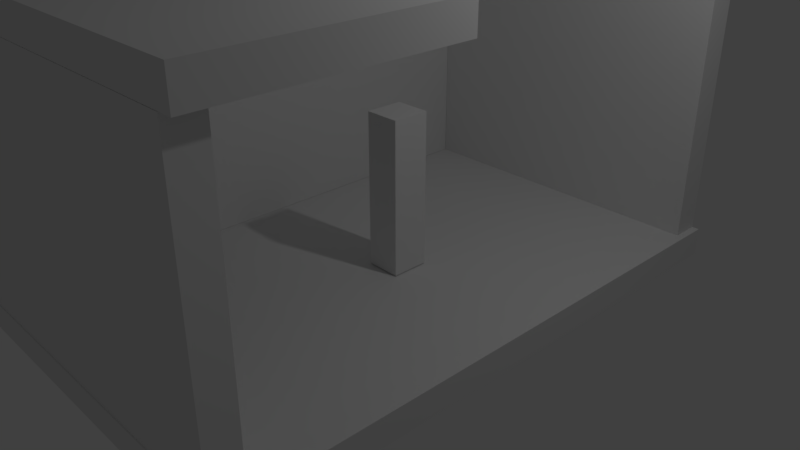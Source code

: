 # Source: test.blend  (saved by Blender 2.78.0; exported with 4.5.12 LTS)
import bpy
from mathutils import Matrix  # noqa: F401  (used for matrix-valued properties, if any)

bpy.ops.wm.read_factory_settings(use_empty=True)
scene = bpy.context.scene
scene.name = 'Scene'

# ---- collections
col_collection_1 = bpy.data.collections.new('Collection 1'); scene.collection.children.link(col_collection_1)

# ---- materials (node trees are filled in below, after node groups)
mat_material_003 = bpy.data.materials.new('Material.003')
mat_material_003.alpha_threshold = 0.0
mat_material_003.use_transparent_shadow = False
mat_material_003.preview_render_type = 'FLAT'
mat_material_003.roughness = 0.5
mat_material = bpy.data.materials.new('Material')
mat_material.alpha_threshold = 0.0
mat_material.use_transparent_shadow = False
mat_material.roughness = 0.5
mat_material.line_color = (0.0, 0.0, 0.0, 1.0)
mat_material_002 = bpy.data.materials.new('Material.002')
mat_material_002.alpha_threshold = 0.0
mat_material_002.use_transparent_shadow = False
mat_material_002.roughness = 0.5
mat_material_001 = bpy.data.materials.new('Material.001')
mat_material_001.alpha_threshold = 0.0
mat_material_001.use_transparent_shadow = False
mat_material_001.preview_render_type = 'FLAT'
mat_material_001.roughness = 0.5

# ---- material node trees

# ---- world
world_world = bpy.data.worlds.new('World'); scene.world = world_world
world_world.color = (0.05088, 0.05088, 0.05088)
world_world.use_sun_shadow = False
world_world.sun_shadow_jitter_overblur = 0.0
world_world.cycles.sampling_method = 'MANUAL'

# ---- cameras
cam_camera = bpy.data.cameras.new('Camera')
cam_camera.clip_end = 100.0
cam_camera.lens = 35.0
cam_camera.sensor_width = 32.0
cam_camera.sensor_height = 18.0
cam_camera.ortho_scale = 7.314
cam_camera.dof.focus_distance = 0.0
cam_camera.dof.aperture_fstop = 128.0

# ---- lights
light_lamp = bpy.data.lights.new('Lamp', 'POINT')
light_lamp.transmission_factor = 0.0
light_lamp.cutoff_distance = 30.0
light_lamp.energy = 100.0
light_lamp.shadow_buffer_clip_start = 1.001
light_lamp.shadow_soft_size = 0.1
light_lamp.shadow_maximum_resolution = 0.006
light_lamp.use_absolute_resolution = True

# ---- meshes
me_cube_006 = bpy.data.meshes.new('Cube.006')
me_cube_006.from_pydata([(-1.0, -1.0, -1.0), (-1.0, -1.0, 1.0), (-1.0, 1.0, -1.0), (-1.0, 1.0, 1.0), (1.0, -1.0, -1.0), (1.0, -1.0, 1.0), (1.0, 1.0, -1.0), (1.0, 1.0, 1.0)], [], [(0, 1, 3, 2), (2, 3, 7, 6), (6, 7, 5, 4), (4, 5, 1, 0), (2, 6, 4, 0), (7, 3, 1, 5)])
_uv = me_cube_006.uv_layers.new(name='UVMap')
_uv.uv.foreach_set('vector', [0.0, 0.0, 1.0, 0.0, 1.0, 1.0, 0.0, 1.0, 0.0, 0.0, 1.0, 0.0, 1.0, 1.0, 0.0, 1.0, 0.0, 0.0, 1.0, 0.0, 1.0, 1.0, 0.0, 1.0, 0.0, 0.0, 1.0, 0.0, 1.0, 1.0, 0.0, 1.0, 0.0, 0.0, 1.0, 0.0, 1.0, 1.0, 0.0, 1.0, 0.0, 0.0, 1.0, 0.0, 1.0, 1.0, 0.0, 1.0])
me_cube_006.materials.append(mat_material_003)
me_cube_006.use_remesh_preserve_volume = False
me_cube_006.use_remesh_preserve_attributes = False
me_cube_006.use_mirror_vertex_groups = False
me_cube_006.update()
me_cube_005 = bpy.data.meshes.new('Cube.005')
me_cube_005.from_pydata([(-1.0, -1.0, -1.0), (-1.0, -1.0, 1.0), (-1.0, 1.0, -1.0), (-1.0, 1.0, 1.0), (1.0, -1.0, -1.0), (1.0, -1.0, 1.0), (1.0, 1.0, -1.0), (1.0, 1.0, 1.0)], [], [(0, 1, 3, 2), (2, 3, 7, 6), (6, 7, 5, 4), (4, 5, 1, 0), (2, 6, 4, 0), (7, 3, 1, 5)])
_uv = me_cube_005.uv_layers.new(name='UVMap')
_uv.uv.foreach_set('vector', [0.0, 0.0, 1.0, 0.0, 1.0, 1.0, 0.0, 1.0, 0.0, 0.0, 1.0, 0.0, 1.0, 1.0, 0.0, 1.0, 0.0, 0.0, 1.0, 0.0, 1.0, 1.0, 0.0, 1.0, 0.0, 0.0, 1.0, 0.0, 1.0, 1.0, 0.0, 1.0, 0.0, 0.0, 1.0, 0.0, 1.0, 1.0, 0.0, 1.0, 0.0, 0.0, 1.0, 0.0, 1.0, 1.0, 0.0, 1.0])
me_cube_005.materials.append(mat_material_003)
me_cube_005.use_remesh_preserve_volume = False
me_cube_005.use_remesh_preserve_attributes = False
me_cube_005.use_mirror_vertex_groups = False
me_cube_005.update()
me_cube_004 = bpy.data.meshes.new('Cube.004')
me_cube_004.from_pydata([(1.0, 1.0, -1.0), (1.0, -1.0, -1.0), (-1.0, -1.0, -1.0), (-1.0, 1.0, -1.0), (1.0, 1.0, 1.0), (1.0, -1.0, 1.0), (-1.0, -1.0, 1.0), (-1.0, 1.0, 1.0)], [], [(0, 1, 2, 3), (4, 7, 6, 5), (0, 4, 5, 1), (1, 5, 6, 2), (2, 6, 7, 3), (4, 0, 3, 7)])
_uv = me_cube_004.uv_layers.new(name='UVMap')
_uv.uv.foreach_set('vector', [0.0, 0.0, 1.0, 0.0, 1.0, 1.0, 0.0, 1.0, 0.0, 0.0, 1.0, 0.0, 1.0, 1.0, 0.0, 1.0, 0.0, 0.0, 1.0, 0.0, 1.0, 1.0, 0.0, 1.0, 0.0, 0.0, 1.0, 0.0, 1.0, 1.0, 0.0, 1.0, 0.0, 0.0, 1.0, 0.0, 1.0, 1.0, 0.0, 1.0, 0.0, 0.0, 1.0, 0.0, 1.0, 1.0, 0.0, 1.0])
me_cube_004.materials.append(mat_material)
me_cube_004.use_remesh_preserve_volume = False
me_cube_004.use_remesh_preserve_attributes = False
me_cube_004.use_mirror_vertex_groups = False
me_cube_004.update()
me_cube_003 = bpy.data.meshes.new('Cube.003')
me_cube_003.from_pydata([(-1.0, -1.0, -1.0), (-1.0, -1.0, 1.0), (-1.0, 1.0, -1.0), (-1.0, 1.0, 1.0), (1.0, -1.0, -1.0), (1.0, -1.0, 1.0), (1.0, 1.0, -1.0), (1.0, 1.0, 1.0)], [], [(0, 1, 3, 2), (2, 3, 7, 6), (6, 7, 5, 4), (4, 5, 1, 0), (2, 6, 4, 0), (7, 3, 1, 5)])
_uv = me_cube_003.uv_layers.new(name='UVMap')
_uv.uv.foreach_set('vector', [0.0, 0.0, 1.0, 0.0, 1.0, 1.0, 0.0, 1.0, 0.0, 0.0, 1.0, 0.0, 1.0, 1.0, 0.0, 1.0, 0.0, 0.0, 1.0, 0.0, 1.0, 1.0, 0.0, 1.0, 0.0, 0.0, 1.0, 0.0, 1.0, 1.0, 0.0, 1.0, 0.0, 0.0, 1.0, 0.0, 1.0, 1.0, 0.0, 1.0, 0.0, 0.0, 1.0, 0.0, 1.0, 1.0, 0.0, 1.0])
me_cube_003.materials.append(mat_material_002)
me_cube_003.use_remesh_preserve_volume = False
me_cube_003.use_remesh_preserve_attributes = False
me_cube_003.use_mirror_vertex_groups = False
me_cube_003.update()
me_cube_001 = bpy.data.meshes.new('Cube.001')
me_cube_001.from_pydata([(-1.0, -1.0, -1.0), (-1.0, -1.0, 1.0), (-1.0, 1.0, -1.0), (-1.0, 1.0, 1.0), (1.0, -1.0, -1.0), (1.0, -1.0, 1.0), (1.0, 1.0, -1.0), (1.0, 1.0, 1.0)], [], [(0, 1, 3, 2), (2, 3, 7, 6), (6, 7, 5, 4), (4, 5, 1, 0), (2, 6, 4, 0), (7, 3, 1, 5)])
_uv = me_cube_001.uv_layers.new(name='UVMap')
_uv.uv.foreach_set('vector', [0.0, 0.0, 1.0, 0.0, 1.0, 1.0, 0.0, 1.0, 0.0, 0.0, 1.0, 0.0, 1.0, 1.0, 0.0, 1.0, 0.0, 0.0, 1.0, 0.0, 1.0, 1.0, 0.0, 1.0, 0.0, 0.0, 1.0, 0.0, 1.0, 1.0, 0.0, 1.0, 0.0, 0.0, 1.0, 0.0, 1.0, 1.0, 0.0, 1.0, 0.0, 0.0, 1.0, 0.0, 1.0, 1.0, 0.0, 1.0])
me_cube_001.materials.append(mat_material_001)
me_cube_001.use_remesh_preserve_volume = False
me_cube_001.use_remesh_preserve_attributes = False
me_cube_001.use_mirror_vertex_groups = False
me_cube_001.update()
me_cube = bpy.data.meshes.new('Cube')
me_cube.from_pydata([(0.9696, 1.0, -2.496), (0.9696, -1.0, -2.496), (-1.03, -1.0, -2.496), (-1.03, 1.0, -2.496), (0.9696, 1.0, -0.4955), (0.9696, -1.0, -0.4955), (-1.03, -1.0, -0.4955), (-1.03, 1.0, -0.4955)], [], [(0, 1, 2, 3), (4, 7, 6, 5), (0, 4, 5, 1), (1, 5, 6, 2), (2, 6, 7, 3), (4, 0, 3, 7)])
_uv = me_cube.uv_layers.new(name='UVMap')
_uv.uv.foreach_set('vector', [0.0, 0.0, 1.0, 0.0, 1.0, 1.0, 0.0, 1.0, 0.0, 0.0, 1.0, 0.0, 1.0, 1.0, 0.0, 1.0, 0.0, 0.0, 1.0, 0.0, 1.0, 1.0, 0.0, 1.0, 0.0, 0.0, 1.0, 0.0, 1.0, 1.0, 0.0, 1.0, 0.0, 0.0, 1.0, 0.0, 1.0, 1.0, 0.0, 1.0, 0.0, 0.0, 1.0, 0.0, 1.0, 1.0, 0.0, 1.0])
me_cube.materials.append(mat_material)
me_cube.use_remesh_preserve_volume = False
me_cube.use_remesh_preserve_attributes = False
me_cube.use_mirror_vertex_groups = False
me_cube.update()

# ---- objects
ob_cube_006 = bpy.data.objects.new('Cube.006', me_cube_006)
ob_cube_005 = bpy.data.objects.new('Cube.005', me_cube_005)
ob_cube_004 = bpy.data.objects.new('Cube.004', me_cube_004)
ob_cube_003 = bpy.data.objects.new('Cube.003', me_cube_003)
ob_cube_001 = bpy.data.objects.new('Cube.001', me_cube_001)
ob_cube = bpy.data.objects.new('Cube', me_cube)
ob_lamp = bpy.data.objects.new('Lamp', light_lamp)
ob_camera = bpy.data.objects.new('Camera', cam_camera)

# ---- transforms, parenting, visibility, modifiers, constraints
ob_cube_006.location = (0.3147, 0.2048, 0.9367)
ob_cube_006.scale = (0.2335, 0.251, 1.019)
ob_cube_006.lineart.crease_threshold = 0.0
ob_cube_005.location = (-2.323, 0.00825, 1.665)
ob_cube_005.scale = (0.2814, 3.51, 1.757)
ob_cube_005.lineart.crease_threshold = 0.0
ob_cube_004.location = (0.0, -2.409, 3.627)
ob_cube_004.scale = (2.531, 1.478, 0.1926)
ob_cube_004.lock_rotations_4d = False
ob_cube_004.empty_display_type = 'ARROWS'
ob_cube_004.lineart.crease_threshold = 0.0
ob_cube_003.location = (0.0, 3.717, 1.671)
ob_cube_003.scale = (2.353, 0.195, 1.765)
ob_cube_003.lineart.crease_threshold = 0.0
ob_cube_001.location = (0.0, -3.695, 1.667)
ob_cube_001.scale = (2.353, 0.195, 1.765)
ob_cube_001.lineart.crease_threshold = 0.0
ob_cube.location = (0.0, 0.0, 0.0)
ob_cube.scale = (2.531, 3.904, 0.1926)
ob_cube.lock_rotations_4d = False
ob_cube.empty_display_type = 'ARROWS'
ob_cube.lineart.crease_threshold = 0.0
ob_lamp.location = (4.076, 1.005, 5.904)
ob_lamp.rotation_euler = (0.6503, 0.05522, 1.866)
ob_lamp.lock_rotations_4d = False
ob_lamp.empty_display_type = 'ARROWS'
ob_lamp.color = (0.0, 0.0, 0.0, 0.0)
ob_lamp.lineart.crease_threshold = 0.0
ob_camera.location = (7.481, -6.508, 5.344)
ob_camera.rotation_euler = (1.109, 0.0, 0.8149)
ob_camera.lock_rotations_4d = False
ob_camera.empty_display_type = 'ARROWS'
ob_camera.color = (0.0, 0.0, 0.0, 0.0)
ob_camera.display_type = 'WIRE'
ob_camera.lineart.crease_threshold = 0.0

# ---- collection membership
col_collection_1.objects.link(ob_cube_006)
col_collection_1.objects.link(ob_cube_005)
col_collection_1.objects.link(ob_cube_004)
col_collection_1.objects.link(ob_cube_003)
col_collection_1.objects.link(ob_cube_001)
col_collection_1.objects.link(ob_cube)
col_collection_1.objects.link(ob_lamp)
col_collection_1.objects.link(ob_camera)

# ---- scene / render settings (as saved in the file)
scene.camera = ob_camera
scene.frame_start = 1; scene.frame_end = 250; scene.frame_set(1)
scene.render.engine = 'BLENDER_EEVEE_NEXT'
scene.render.resolution_percentage = 50
scene.render.dither_intensity = 0.0
scene.cycles.use_denoising = False
scene.cycles.samples = 128
scene.cycles.sampling_pattern = 'TABULATED_SOBOL'
scene.cycles.light_sampling_threshold = 0.0
scene.cycles.use_adaptive_sampling = False
scene.cycles.use_light_tree = False
scene.cycles.blur_glossy = 0.0
scene.cycles.sample_clamp_indirect = 0.0
scene.view_settings.view_transform = 'Standard'
bpy.context.view_layer.update()
